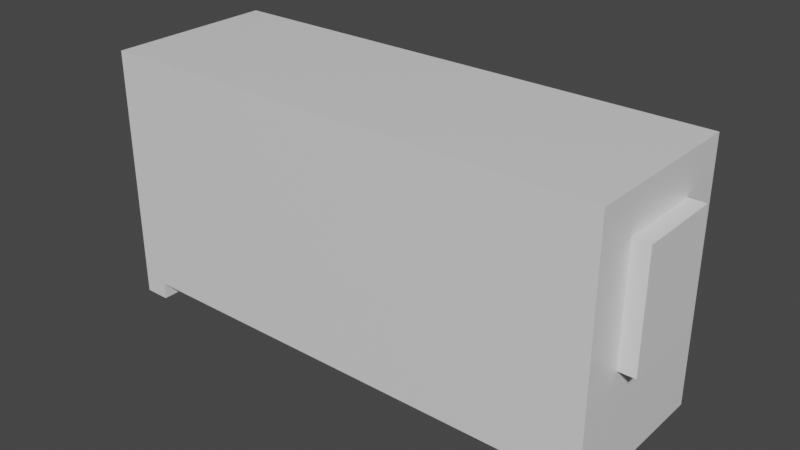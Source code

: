 # Source: AirConditioner.blend  (saved by Blender 2.81.16; exported with 4.5.12 LTS)
import bpy
from mathutils import Matrix  # noqa: F401  (used for matrix-valued properties, if any)

bpy.ops.wm.read_factory_settings(use_empty=True)
scene = bpy.context.scene
scene.name = 'Scene'

# ---- collections
col_collection = bpy.data.collections.new('Collection'); scene.collection.children.link(col_collection)

# ---- materials (node trees are filled in below, after node groups)
mat_material = bpy.data.materials.new('Material')
mat_material.alpha_threshold = 0.0
mat_material.use_transparent_shadow = False
mat_material.line_color = (0.0, 0.0, 0.0, 1.0)
mat_material_001 = bpy.data.materials.new('Material.001')
mat_material_001.use_transparent_shadow = False

# ---- material node trees
mat_material.use_nodes = True; mat_material.node_tree.nodes.clear()
_N = mat_material.node_tree.nodes; _L = mat_material.node_tree.links
n0 = _N.new('ShaderNodeOutputMaterial'); n0.name = 'Material Output'; n0.location = (300, 300)
n1 = _N.new('ShaderNodeBsdfPrincipled'); n1.name = 'Principled BSDF'; n1.location = (10, 300)
n1.distribution = 'GGX'
n1.subsurface_method = 'BURLEY'
n1.inputs[2].default_value = 0.4
n1.inputs[3].default_value = 1.45
n1.inputs[27].default_value = (0.0, 0.0, 0.0, 1.0)
n1.inputs[28].default_value = 1.0
_L.new(n1.outputs[0], n0.inputs[0])
n0.is_active_output = True
mat_material_001.use_nodes = True; mat_material_001.node_tree.nodes.clear()
_N = mat_material_001.node_tree.nodes; _L = mat_material_001.node_tree.links
n0 = _N.new('ShaderNodeOutputMaterial'); n0.name = 'Material Output'; n0.location = (300, 300)
n1 = _N.new('ShaderNodeBsdfPrincipled'); n1.name = 'Principled BSDF'; n1.location = (10, 300)
n1.distribution = 'GGX'
n1.subsurface_method = 'BURLEY'
n1.inputs[3].default_value = 1.45
n1.inputs[27].default_value = (0.0, 0.0, 0.0, 1.0)
n1.inputs[28].default_value = 1.0
_L.new(n1.outputs[0], n0.inputs[0])
n0.is_active_output = True

# ---- world
world_world = bpy.data.worlds.new('World'); scene.world = world_world
world_world.use_nodes = True; world_world.node_tree.nodes.clear()
_N = world_world.node_tree.nodes; _L = world_world.node_tree.links
n0 = _N.new('ShaderNodeOutputWorld'); n0.name = 'World Output'; n0.location = (300, 300)
n1 = _N.new('ShaderNodeBackground'); n1.name = 'Background'; n1.location = (10, 300)
n1.inputs[0].default_value = (0.05088, 0.05088, 0.05088, 1.0)
_L.new(n1.outputs[0], n0.inputs[0])
n0.is_active_output = True
world_world.color = (0.05088, 0.05088, 0.05088)
world_world.use_sun_shadow = False
world_world.sun_shadow_jitter_overblur = 0.0

# ---- meshes
me_cube = bpy.data.meshes.new('Cube')
me_cube.from_pydata([(1.0, 1.0, 1.0), (1.0, -1.0, 1.0), (1.0, -1.0, -1.0), (-1.0, 1.0, 1.0), (-1.0, -1.0, 1.0), (-1.0, -1.0, -1.0), (1.0, 1.0, -1.0), (-1.0, 1.0, -1.0), (0.0, 0.9996, -0.8667), (0.0, -0.9996, -0.8667), (-0.9001, 0.9996, -0.8667), (0.9001, -0.9996, -0.8667), (0.9001, 0.9996, -0.8667), (-0.9001, -0.9996, -0.8667), (-0.9, 0.9996, -1.0), (0.9, -0.9996, -1.0), (0.45, 0.9996, -0.8667), (-0.45, -0.9996, -0.8667), (-0.45, 0.9996, -0.8667), (0.45, -0.9996, -0.8667), (0.9, 0.9996, -1.0), (-0.9, -0.9996, -1.0)], [], [(0, 3, 4, 1), (4, 3, 7, 5), (7, 3, 0, 6, 20, 12, 16, 8, 18, 10, 14), (2, 1, 4, 5, 21, 13, 17, 9, 19, 11, 15), (10, 18, 8, 16, 12, 11, 19, 9, 17, 13), (11, 12, 20, 15), (10, 13, 21, 14), (2, 15, 20, 6), (2, 6, 0, 1), (14, 21, 5, 7)])
_uv = me_cube.uv_layers.new(name='UVMap')
_uv.uv.foreach_set('vector', [0.6896, 0.3333, 0.6896, 0.6667, 0.3448, 0.6667, 0.3448, 0.3333, 2.055e-08, 1.0, 0.0, 0.6667, 0.3448, 0.6667, 0.3448, 1.0, 0.3448, 0.3333, 1.028e-07, 0.3333, 0.0, 6.954e-08, 0.3448, 0.0, 0.3448, 0.01667, 0.3218, 0.01666, 0.3218, 0.09166, 0.3218, 0.1667, 0.3218, 0.2417, 0.3218, 0.3167, 0.3448, 0.3167, 0.3448, 0.6667, 4.111e-08, 0.6667, 0.0, 0.3333, 0.3448, 0.3333, 0.3448, 0.35, 0.3218, 0.35, 0.3218, 0.425, 0.3218, 0.5, 0.3218, 0.575, 0.3218, 0.65, 0.3448, 0.65, 1.0, 0.3332, 0.9224, 0.3332, 0.8448, 0.3332, 0.7672, 0.3332, 0.6896, 0.3332, 0.6896, 0.0, 0.7672, 0.0, 0.8448, 1.987e-08, 0.9224, 3.974e-08, 1.0, 3.974e-08, 0.7126, 0.6664, 0.7126, 0.3332, 0.7356, 0.3332, 0.7356, 0.6664, 0.6896, 0.6664, 0.6896, 0.3332, 0.7126, 0.3332, 0.7126, 0.6664, 0.7701, 0.6665, 0.7529, 0.6665, 0.7529, 0.3333, 0.7701, 0.3332, 0.6896, 0.0, 0.6896, 0.3333, 0.3448, 0.3333, 0.3448, 8.941e-08, 0.7356, 0.6665, 0.7356, 0.3333, 0.7529, 0.3332, 0.7529, 0.6665])
me_cube.materials.append(mat_material)
me_cube.use_remesh_preserve_volume = False
me_cube.use_remesh_preserve_attributes = False
me_cube.use_mirror_vertex_groups = False
me_cube.update()
me_cube_001 = bpy.data.meshes.new('Cube.001')
me_cube_001.from_pydata([(-1.0, -1.0, -1.0), (-1.0, -1.0, 1.0), (-1.0, 1.0, -1.0), (-1.0, 1.0, 1.0), (1.0, -1.0, -1.0), (1.0, -1.0, 1.0), (1.0, 1.0, -1.0), (1.0, 1.0, 1.0)], [], [(0, 1, 3, 2), (2, 3, 7, 6), (6, 7, 5, 4), (4, 5, 1, 0), (2, 6, 4, 0), (7, 3, 1, 5)])
_uv = me_cube_001.uv_layers.new(name='UVMap')
_uv.uv.foreach_set('vector', [0.375, 0.0, 0.625, 0.0, 0.625, 0.25, 0.375, 0.25, 0.375, 0.25, 0.625, 0.25, 0.625, 0.5, 0.375, 0.5, 0.375, 0.5, 0.625, 0.5, 0.625, 0.75, 0.375, 0.75, 0.375, 0.75, 0.625, 0.75, 0.625, 1.0, 0.375, 1.0, 0.125, 0.5, 0.375, 0.5, 0.375, 0.75, 0.125, 0.75, 0.625, 0.5, 0.875, 0.5, 0.875, 0.75, 0.625, 0.75])
me_cube_001.materials.append(mat_material_001)
me_cube_001.use_remesh_fix_poles = True
me_cube_001.use_remesh_preserve_attributes = False
me_cube_001.use_mirror_vertex_groups = False
me_cube_001.update()

# ---- objects
ob_cube = bpy.data.objects.new('Cube', me_cube)
ob_cube_001 = bpy.data.objects.new('Cube.001', me_cube_001)

# ---- transforms, parenting, visibility, modifiers, constraints
ob_cube.location = (0.0, 0.0, 0.0)
ob_cube.scale = (3.0, 1.0, 1.5)
ob_cube.lock_rotations_4d = False
ob_cube.empty_display_type = 'ARROWS'
ob_cube.lineart.crease_threshold = 0.0
ob_cube_001.location = (3.064, 0.0, 0.3674)
ob_cube_001.scale = (0.1294, 0.5016, 0.6634)
ob_cube_001.lineart.crease_threshold = 0.0

# ---- collection membership
col_collection.objects.link(ob_cube)
col_collection.objects.link(ob_cube_001)

# ---- scene / render settings (as saved in the file)
scene.frame_start = 1; scene.frame_end = 250; scene.frame_set(1)
scene.render.engine = 'BLENDER_EEVEE_NEXT'
scene.cycles.use_denoising = False
scene.cycles.samples = 128
scene.cycles.sampling_pattern = 'TABULATED_SOBOL'
scene.cycles.use_adaptive_sampling = False
scene.cycles.use_light_tree = False
scene.view_settings.view_transform = 'Filmic'
bpy.context.view_layer.update()

# ---- added for rendering (the .blend has no active camera and no usable light): camera, sun
cam_auto = bpy.data.cameras.new('AutoCamera')
cam_auto.lens = 50.0
cam_auto.sensor_width = 36.0
cam_auto.clip_end = 1000.0
ob_auto_camera = bpy.data.objects.new('AutoCamera', cam_auto)
scene.collection.objects.link(ob_auto_camera)
ob_auto_camera.location = (6.72753, -7.95689, 5.30459)
ob_auto_camera.rotation_euler = (1.09748, -7.21219e-08, 0.694738)
scene.camera = ob_auto_camera
light_auto_sun = bpy.data.lights.new('AutoSun', 'SUN')
light_auto_sun.energy = 3.0
light_auto_sun.angle = 0.0523599
ob_auto_sun = bpy.data.objects.new('AutoSun', light_auto_sun)
scene.collection.objects.link(ob_auto_sun)
ob_auto_sun.rotation_euler = (0.872665, 0.174533, 0.523599)
bpy.context.view_layer.update()
